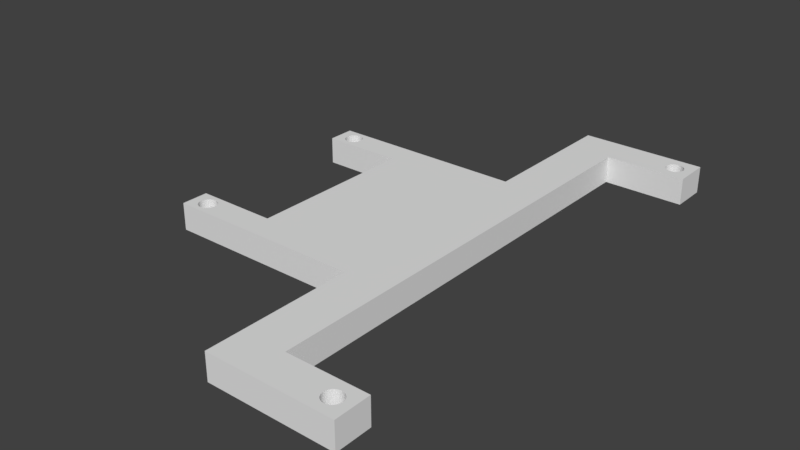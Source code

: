 # Source: Rasp_Pi_Camera_Mount_ver_1.blend  (saved by Blender 2.79.0; exported with 4.5.12 LTS)
import bpy
from mathutils import Matrix  # noqa: F401  (used for matrix-valued properties, if any)

bpy.ops.wm.read_factory_settings(use_empty=True)
scene = bpy.context.scene
scene.name = 'Scene'

# ---- collections
col_collection_1 = bpy.data.collections.new('Collection 1'); scene.collection.children.link(col_collection_1)

# ---- world
world_world = bpy.data.worlds.new('World'); scene.world = world_world
world_world.color = (0.05088, 0.05088, 0.05088)
world_world.use_sun_shadow = False
world_world.sun_shadow_jitter_overblur = 0.0
world_world.cycles.sampling_method = 'MANUAL'

# ---- meshes
me_cube_002 = bpy.data.meshes.new('Cube.002')
me_cube_002.from_pydata([(-9.0, 12.5, -1.5), (-9.0, 12.5, 1.5), (9.0, 12.5, -1.5), (9.0, 12.5, 1.5), (-9.0, 0.0, -1.5), (-9.0, 0.0, 1.5), (9.0, 0.0, -1.5), (9.0, 0.0, 1.5), (-9.0, 9.5, 1.5), (9.0, 9.5, -1.5), (-9.0, 9.5, -1.5), (9.0, 9.5, 1.5), (-18.0, 9.5, 1.5), (-18.0, 12.5, 1.5), (-18.0, 12.5, -1.5), (-18.0, 9.5, -1.5), (4.0, 12.5, -1.5), (4.0, 12.5, 1.5), (4.0, 0.0, 1.5), (4.0, 0.0, -1.5), (4.0, 9.5, -1.5), (4.0, 9.5, 1.5), (4.0, 29.0, 1.5), (9.0, 29.0, 1.5), (9.0, 29.0, -1.5), (4.0, 29.0, -1.5), (9.0, 25.0, 1.5), (4.0, 25.0, 1.5), (4.0, 25.0, -1.5), (9.0, 25.0, -1.5), (18.0, 29.0, 1.5), (18.0, 29.0, -1.5), (18.0, 25.0, 1.5), (18.0, 25.0, -1.5), (-15.17, 10.44, -1.5), (-15.17, 10.44, 1.5), (-16.0, 12.0, -1.5), (-16.0, 12.0, 1.5), (-16.2, 11.98, -1.5), (-16.2, 11.98, 1.5), (-16.38, 11.92, -1.5), (-16.38, 11.92, 1.5), (-16.92, 10.62, -1.5), (-16.92, 10.62, 1.5), (-16.83, 10.44, -1.5), (-16.83, 10.44, 1.5), (-16.98, 10.8, -1.5), (-16.98, 10.8, 1.5), (-16.71, 10.29, -1.5), (-16.71, 10.29, 1.5), (-16.2, 10.02, -1.5), (-16.2, 10.02, 1.5), (-16.0, 10.0, -1.5), (-16.0, 10.0, 1.5), (-16.38, 10.08, -1.5), (-16.38, 10.08, 1.5), (-15.02, 11.2, -1.5), (-15.02, 11.2, 1.5), (-15.44, 11.83, -1.5), (-15.44, 11.83, 1.5), (-15.0, 11.0, -1.5), (-15.0, 11.0, 1.5), (-15.08, 11.38, -1.5), (-15.08, 11.38, 1.5), (-15.8, 10.02, -1.5), (-15.8, 10.02, 1.5), (-16.71, 11.71, -1.5), (-16.71, 11.71, 1.5), (-16.56, 11.83, -1.5), (-16.56, 11.83, 1.5), (-16.83, 11.56, -1.5), (-16.83, 11.56, 1.5), (-15.02, 10.8, -1.5), (-15.02, 10.8, 1.5), (-15.44, 10.17, -1.5), (-15.44, 10.17, 1.5), (-15.29, 10.29, -1.5), (-15.29, 10.29, 1.5), (-15.08, 10.62, -1.5), (-15.08, 10.62, 1.5), (-17.0, 11.0, -1.5), (-17.0, 11.0, 1.5), (-16.56, 10.17, -1.5), (-16.56, 10.17, 1.5), (-16.98, 11.2, -1.5), (-16.98, 11.2, 1.5), (-15.29, 11.71, -1.5), (-15.29, 11.71, 1.5), (-15.62, 10.08, -1.5), (-15.62, 10.08, 1.5), (-15.17, 11.56, -1.5), (-15.17, 11.56, 1.5), (-16.92, 11.38, -1.5), (-16.92, 11.38, 1.5), (-15.62, 11.92, -1.5), (-15.62, 11.92, 1.5), (-15.8, 11.98, -1.5), (-15.8, 11.98, 1.5), (16.83, 26.44, 1.5), (16.83, 26.44, -1.5), (16.0, 28.0, 1.5), (16.0, 28.0, -1.5), (15.8, 27.98, 1.5), (15.8, 27.98, -1.5), (15.62, 27.92, 1.5), (15.62, 27.92, -1.5), (15.08, 26.62, 1.5), (15.08, 26.62, -1.5), (15.17, 26.44, 1.5), (15.17, 26.44, -1.5), (15.02, 26.8, 1.5), (15.02, 26.8, -1.5), (15.29, 26.29, 1.5), (15.29, 26.29, -1.5), (15.8, 26.02, 1.5), (15.8, 26.02, -1.5), (16.0, 26.0, 1.5), (16.0, 26.0, -1.5), (15.62, 26.08, 1.5), (15.62, 26.08, -1.5), (16.98, 27.2, 1.5), (16.98, 27.2, -1.5), (16.56, 27.83, 1.5), (16.56, 27.83, -1.5), (17.0, 27.0, 1.5), (17.0, 27.0, -1.5), (16.92, 27.38, 1.5), (16.92, 27.38, -1.5), (16.2, 26.02, 1.5), (16.2, 26.02, -1.5), (15.29, 27.71, 1.5), (15.29, 27.71, -1.5), (15.44, 27.83, 1.5), (15.44, 27.83, -1.5), (15.17, 27.56, 1.5), (15.17, 27.56, -1.5), (16.98, 26.8, 1.5), (16.98, 26.8, -1.5), (16.56, 26.17, 1.5), (16.56, 26.17, -1.5), (16.71, 26.29, 1.5), (16.71, 26.29, -1.5), (16.92, 26.62, 1.5), (16.92, 26.62, -1.5), (15.0, 27.0, 1.5), (15.0, 27.0, -1.5), (15.44, 26.17, 1.5), (15.44, 26.17, -1.5), (15.02, 27.2, 1.5), (15.02, 27.2, -1.5), (16.71, 27.71, 1.5), (16.71, 27.71, -1.5), (16.38, 26.08, 1.5), (16.38, 26.08, -1.5), (16.83, 27.56, 1.5), (16.83, 27.56, -1.5), (15.08, 27.38, 1.5), (15.08, 27.38, -1.5), (16.38, 27.92, 1.5), (16.38, 27.92, -1.5), (16.2, 27.98, 1.5), (16.2, 27.98, -1.5)], [], [(53, 51, 12), (21, 8, 5, 18), (20, 9, 6, 19), (9, 11, 7, 6), (2, 3, 11, 9), (16, 2, 9, 20), (17, 1, 8, 21), (4, 5, 8, 10), (15, 12, 13, 14), (36, 38, 14), (1, 0, 14, 13), (10, 8, 12, 15), (3, 17, 21, 11), (0, 16, 20, 10), (10, 20, 19, 4), (11, 21, 18, 7), (0, 1, 17, 16), (27, 26, 23, 22), (25, 22, 23, 24), (28, 27, 22, 25), (24, 23, 30, 31), (29, 28, 25, 24), (2, 16, 28, 29), (3, 2, 29, 26), (16, 17, 27, 28), (17, 3, 26, 27), (32, 33, 31, 30), (100, 160, 30), (26, 29, 33, 32), (117, 129, 33), (72, 73, 61, 60), (13, 97, 1), (76, 77, 35, 34), (34, 35, 79, 78), (84, 85, 81, 80), (56, 57, 63, 62), (60, 61, 57, 56), (90, 91, 87, 86), (36, 37, 39, 38), (50, 51, 53, 52), (70, 71, 93, 92), (52, 53, 65, 64), (38, 39, 41, 40), (86, 87, 59, 58), (82, 83, 55, 54), (58, 59, 95, 94), (74, 75, 77, 76), (68, 69, 67, 66), (92, 93, 85, 84), (88, 89, 75, 74), (48, 49, 83, 82), (42, 43, 45, 44), (96, 97, 37, 36), (62, 63, 91, 90), (80, 81, 47, 46), (78, 79, 73, 72), (54, 55, 51, 50), (64, 10, 15), (40, 41, 69, 68), (94, 95, 97, 96), (64, 65, 89, 88), (46, 47, 43, 42), (66, 67, 71, 70), (44, 45, 49, 48), (137, 136, 124, 125), (141, 140, 98, 99), (99, 98, 142, 143), (149, 148, 144, 145), (121, 120, 126, 127), (125, 124, 120, 121), (155, 154, 150, 151), (101, 100, 102, 103), (115, 114, 116, 117), (135, 134, 156, 157), (117, 116, 128, 129), (116, 114, 32), (103, 102, 104, 105), (151, 150, 122, 123), (147, 146, 118, 119), (123, 122, 158, 159), (139, 138, 140, 141), (133, 132, 130, 131), (157, 156, 148, 149), (153, 152, 138, 139), (113, 112, 146, 147), (107, 106, 108, 109), (161, 160, 100, 101), (127, 126, 154, 155), (145, 144, 110, 111), (143, 142, 136, 137), (119, 118, 114, 115), (105, 104, 132, 133), (159, 158, 160, 161), (129, 128, 152, 153), (111, 110, 106, 107), (131, 130, 134, 135), (31, 103, 24), (109, 108, 112, 113), (8, 61, 73), (8, 73, 79), (81, 13, 12), (47, 81, 12), (8, 79, 35), (8, 35, 77), (43, 47, 12), (45, 43, 12), (8, 77, 75), (8, 75, 89), (49, 45, 12), (83, 49, 12), (8, 89, 65), (8, 65, 12), (55, 83, 12), (51, 55, 12), (12, 65, 53), (0, 60, 56), (0, 56, 62), (84, 80, 14), (92, 84, 14), (0, 62, 90), (0, 90, 86), (70, 92, 14), (66, 70, 14), (0, 86, 58), (0, 58, 94), (68, 66, 14), (40, 68, 14), (0, 94, 96), (0, 96, 14), (38, 40, 14), (14, 96, 36), (23, 144, 148), (23, 148, 156), (120, 124, 30), (126, 120, 30), (23, 156, 134), (23, 134, 130), (154, 126, 30), (150, 154, 30), (23, 130, 132), (23, 132, 104), (122, 150, 30), (158, 122, 30), (30, 23, 102), (23, 104, 102), (160, 158, 30), (30, 102, 100), (33, 29, 115), (24, 145, 29), (145, 111, 29), (125, 31, 33), (137, 125, 33), (111, 107, 29), (107, 109, 29), (143, 137, 33), (99, 143, 33), (109, 113, 29), (113, 147, 29), (141, 99, 33), (139, 141, 33), (29, 147, 119), (29, 119, 115), (153, 139, 33), (129, 153, 33), (33, 115, 117), (13, 81, 85), (13, 85, 93), (61, 8, 1), (57, 61, 1), (13, 93, 71), (13, 71, 67), (63, 57, 1), (91, 63, 1), (13, 67, 69), (13, 69, 41), (87, 91, 1), (59, 87, 1), (13, 41, 39), (13, 39, 37), (95, 59, 1), (13, 37, 97), (97, 95, 1), (15, 14, 80), (15, 80, 46), (60, 0, 10), (72, 60, 10), (15, 46, 42), (15, 42, 44), (78, 72, 10), (34, 78, 10), (15, 44, 48), (15, 48, 82), (76, 34, 10), (74, 76, 10), (15, 82, 54), (15, 54, 50), (88, 74, 10), (64, 88, 10), (15, 50, 52), (52, 64, 15), (32, 30, 124), (32, 124, 136), (23, 26, 144), (110, 144, 26), (106, 110, 26), (32, 136, 142), (32, 142, 98), (108, 106, 26), (112, 108, 26), (32, 98, 140), (32, 140, 138), (146, 112, 26), (118, 146, 26), (32, 138, 152), (32, 152, 128), (118, 26, 114), (114, 26, 32), (32, 128, 116), (31, 125, 121), (31, 121, 127), (149, 145, 24), (157, 149, 24), (31, 127, 155), (31, 155, 151), (135, 157, 24), (131, 135, 24), (31, 151, 123), (31, 123, 159), (133, 131, 24), (105, 133, 24), (31, 159, 161), (31, 161, 101), (105, 24, 103), (31, 101, 103)])
me_cube_002.use_remesh_preserve_volume = False
me_cube_002.use_remesh_preserve_attributes = False
me_cube_002.use_mirror_vertex_groups = False
me_cube_002.update()

# ---- objects
ob_cube = bpy.data.objects.new('Cube', me_cube_002)

# ---- transforms, parenting, visibility, modifiers, constraints
ob_cube.location = (0.0, 0.0, 0.0)
ob_cube.lineart.crease_threshold = 0.0
_m = ob_cube.modifiers.new('Mirror', 'MIRROR')
_m.use_axis = (False, True, False)

# ---- collection membership
col_collection_1.objects.link(ob_cube)

# ---- scene / render settings (as saved in the file)
scene.frame_start = 1; scene.frame_end = 250; scene.frame_set(1)
scene.render.engine = 'BLENDER_EEVEE_NEXT'
scene.render.resolution_percentage = 50
scene.render.dither_intensity = 0.0
scene.cycles.use_denoising = False
scene.cycles.samples = 128
scene.cycles.sampling_pattern = 'TABULATED_SOBOL'
scene.cycles.use_adaptive_sampling = False
scene.cycles.use_light_tree = False
scene.cycles.blur_glossy = 0.0
scene.cycles.sample_clamp_indirect = 0.0
scene.view_settings.view_transform = 'Standard'
scene.unit_settings.scale_length = 0.001
bpy.context.view_layer.update()

# ---- added for rendering (the .blend has no active camera and no usable light): camera, sun
cam_auto = bpy.data.cameras.new('AutoCamera')
cam_auto.lens = 50.0
cam_auto.sensor_width = 36.0
cam_auto.clip_end = 1109.52
ob_auto_camera = bpy.data.objects.new('AutoCamera', cam_auto)
scene.collection.objects.link(ob_auto_camera)
ob_auto_camera.location = (63.2207, -75.8648, 50.5765)
ob_auto_camera.rotation_euler = (1.09748, -7.21219e-08, 0.694738)
scene.camera = ob_auto_camera
light_auto_sun = bpy.data.lights.new('AutoSun', 'SUN')
light_auto_sun.energy = 3.0
light_auto_sun.angle = 0.0523599
ob_auto_sun = bpy.data.objects.new('AutoSun', light_auto_sun)
scene.collection.objects.link(ob_auto_sun)
ob_auto_sun.rotation_euler = (0.872665, 0.174533, 0.523599)
bpy.context.view_layer.update()

